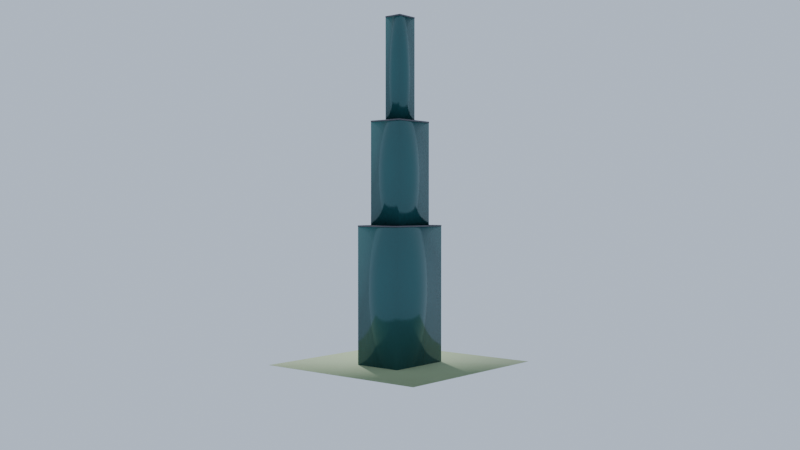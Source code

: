 # Source: skyline_step.blend  (saved by Blender 5.1.30; exported with 4.5.12 LTS)
import bpy
from mathutils import Matrix  # noqa: F401  (used for matrix-valued properties, if any)

bpy.ops.wm.read_factory_settings(use_empty=True)
scene = bpy.context.scene
scene.name = 'Scene'

# ---- materials (node trees are filled in below, after node groups)
mat_preview_ground = bpy.data.materials.new('preview_ground')
mat_skyline_glass_teal = bpy.data.materials.new('skyline_glass_teal')
mat_skyline_frame = bpy.data.materials.new('skyline_frame')

# ---- material node trees
mat_preview_ground.use_nodes = True; mat_preview_ground.node_tree.nodes.clear()
_N = mat_preview_ground.node_tree.nodes; _L = mat_preview_ground.node_tree.links
n0 = _N.new('ShaderNodeBsdfPrincipled'); n0.name = 'Principled BSDF'; n0.location = (-200, 100)
n0.inputs[0].default_value = (0.25, 0.32, 0.18, 1.0)
n0.inputs[2].default_value = 0.9
n1 = _N.new('ShaderNodeOutputMaterial'); n1.name = 'Material Output'; n1.location = (200, 100)
_L.new(n0.outputs[0], n1.inputs[0])
n1.is_active_output = True
mat_skyline_glass_teal.use_nodes = True; mat_skyline_glass_teal.node_tree.nodes.clear()
_N = mat_skyline_glass_teal.node_tree.nodes; _L = mat_skyline_glass_teal.node_tree.links
n0 = _N.new('ShaderNodeBsdfPrincipled'); n0.name = 'Principled BSDF'; n0.location = (-200, 100)
n0.inputs[0].default_value = (0.03, 0.12, 0.13, 1.0)
n0.inputs[1].default_value = 0.3
n0.inputs[2].default_value = 0.15
n1 = _N.new('ShaderNodeOutputMaterial'); n1.name = 'Material Output'; n1.location = (200, 100)
_L.new(n0.outputs[0], n1.inputs[0])
n1.is_active_output = True
mat_skyline_frame.use_nodes = True; mat_skyline_frame.node_tree.nodes.clear()
_N = mat_skyline_frame.node_tree.nodes; _L = mat_skyline_frame.node_tree.links
n0 = _N.new('ShaderNodeBsdfPrincipled'); n0.name = 'Principled BSDF'; n0.location = (-200, 100)
n0.inputs[0].default_value = (0.12, 0.12, 0.14, 1.0)
n0.inputs[1].default_value = 0.6
n1 = _N.new('ShaderNodeOutputMaterial'); n1.name = 'Material Output'; n1.location = (200, 100)
_L.new(n0.outputs[0], n1.inputs[0])
n1.is_active_output = True

# ---- world
world_world = bpy.data.worlds.new('World'); scene.world = world_world
world_world.use_nodes = True; world_world.node_tree.nodes.clear()
_N = world_world.node_tree.nodes; _L = world_world.node_tree.links
n0 = _N.new('ShaderNodeBackground'); n0.name = 'Background'; n0.location = (-200, 100)
n0.inputs[0].default_value = (0.55, 0.65, 0.8, 1.0)
n1 = _N.new('ShaderNodeOutputWorld'); n1.name = 'World Output'; n1.location = (200, 100)
_L.new(n0.outputs[0], n1.inputs[0])
n1.is_active_output = True

# ---- cameras
cam_previewcam = bpy.data.cameras.new('PreviewCam')
cam_previewcam.lens = 43.46

# ---- lights
light_previewsun = bpy.data.lights.new('PreviewSun', 'SUN')
light_previewsun.energy = 4.0

# ---- meshes
me_previewground = bpy.data.meshes.new('PreviewGround')
me_previewground.from_pydata([(-40.0, -40.0, -0.05), (-40.0, -40.0, 0.0), (-40.0, 40.0, -0.05), (-40.0, 40.0, 0.0), (40.0, -40.0, -0.05), (40.0, -40.0, 0.0), (40.0, 40.0, -0.05), (40.0, 40.0, 0.0)], [], [(0, 1, 3, 2), (4, 6, 7, 5), (0, 4, 5, 1), (2, 3, 7, 6), (0, 2, 6, 4), (1, 5, 7, 3)])
me_previewground.polygons.foreach_set('use_smooth', [True] * 6)
_uv = me_previewground.uv_layers.new(name='UVMap')
_uv.uv.foreach_set('vector', [-40.0, -0.05, -40.0, 0.0, 40.0, 0.0, 40.0, -0.05, -40.0, -0.05, 40.0, -0.05, 40.0, 0.0, -40.0, 0.0, -40.0, -0.05, 40.0, -0.05, 40.0, 0.0, -40.0, 0.0, -40.0, -0.05, -40.0, 0.0, 40.0, 0.0, 40.0, -0.05, -40.0, -40.0, -40.0, 40.0, 40.0, 40.0, 40.0, -40.0, -40.0, -40.0, 40.0, -40.0, 40.0, 40.0, -40.0, 40.0])
me_previewground.materials.append(mat_preview_ground)
me_previewground.update()
me_skyline_step = bpy.data.meshes.new('skyline_step')
me_skyline_step.from_pydata([(-15.0, -11.0, 0.0), (-15.0, -11.0, 60.0), (-15.0, 11.0, 0.0), (-15.0, 11.0, 60.0), (15.0, -11.0, 0.0), (15.0, -11.0, 60.0), (15.0, 11.0, 0.0), (15.0, 11.0, 60.0), (-15.06, -11.06, 59.4), (-15.06, -11.06, 60.0), (-15.06, 11.06, 59.4), (-15.06, 11.06, 60.0), (15.06, -11.06, 59.4), (15.06, -11.06, 60.0), (15.06, 11.06, 59.4), (15.06, 11.06, 60.0), (-10.0, -8.0, 60.0), (-10.0, -8.0, 105.0), (-10.0, 8.0, 60.0), (-10.0, 8.0, 105.0), (10.0, -8.0, 60.0), (10.0, -8.0, 105.0), (10.0, 8.0, 60.0), (10.0, 8.0, 105.0), (-10.06, -8.06, 104.4), (-10.06, -8.06, 105.0), (-10.06, 8.06, 104.4), (-10.06, 8.06, 105.0), (10.06, -8.06, 104.4), (10.06, -8.06, 105.0), (10.06, 8.06, 104.4), (10.06, 8.06, 105.0), (-5.0, -4.0, 105.0), (-5.0, -4.0, 150.0), (-5.0, 4.0, 105.0), (-5.0, 4.0, 150.0), (5.0, -4.0, 105.0), (5.0, -4.0, 150.0), (5.0, 4.0, 105.0), (5.0, 4.0, 150.0), (-5.06, -4.06, 149.4), (-5.06, -4.06, 150.0), (-5.06, 4.06, 149.4), (-5.06, 4.06, 150.0), (5.06, -4.06, 149.4), (5.06, -4.06, 150.0), (5.06, 4.06, 149.4), (5.06, 4.06, 150.0)], [], [(0, 1, 3, 2), (4, 6, 7, 5), (0, 4, 5, 1), (2, 3, 7, 6), (0, 2, 6, 4), (1, 5, 7, 3), (8, 9, 11, 10), (12, 14, 15, 13), (8, 12, 13, 9), (10, 11, 15, 14), (8, 10, 14, 12), (9, 13, 15, 11), (16, 17, 19, 18), (20, 22, 23, 21), (16, 20, 21, 17), (18, 19, 23, 22), (16, 18, 22, 20), (17, 21, 23, 19), (24, 25, 27, 26), (28, 30, 31, 29), (24, 28, 29, 25), (26, 27, 31, 30), (24, 26, 30, 28), (25, 29, 31, 27), (32, 33, 35, 34), (36, 38, 39, 37), (32, 36, 37, 33), (34, 35, 39, 38), (32, 34, 38, 36), (33, 37, 39, 35), (40, 41, 43, 42), (44, 46, 47, 45), (40, 44, 45, 41), (42, 43, 47, 46), (40, 42, 46, 44), (41, 45, 47, 43)])
me_skyline_step.polygons.foreach_set('use_smooth', [True] * 36)
me_skyline_step.polygons.foreach_set('material_index', [0, 0, 0, 0, 0, 0, 1, 1, 1, 1, 1, 1, 0, 0, 0, 0, 0, 0, 1, 1, 1, 1, 1, 1, 0, 0, 0, 0, 0, 0, 1, 1, 1, 1, 1, 1])
_uv = me_skyline_step.uv_layers.new(name='UVMap')
_uv.uv.foreach_set('vector', [-3.3, 0.0, -3.3, 18.0, 3.3, 18.0, 3.3, 0.0, -3.3, 0.0, 3.3, 0.0, 3.3, 18.0, -3.3, 18.0, -4.5, 0.0, 4.5, 0.0, 4.5, 18.0, -4.5, 18.0, -4.5, 0.0, -4.5, 18.0, 4.5, 18.0, 4.5, 0.0, -4.5, -3.3, -4.5, 3.3, 4.5, 3.3, 4.5, -3.3, -4.5, -3.3, 4.5, -3.3, 4.5, 3.3, -4.5, 3.3, -3.318, 17.82, -3.318, 18.0, 3.318, 18.0, 3.318, 17.82, -3.318, 17.82, 3.318, 17.82, 3.318, 18.0, -3.318, 18.0, -4.518, 17.82, 4.518, 17.82, 4.518, 18.0, -4.518, 18.0, -4.518, 17.82, -4.518, 18.0, 4.518, 18.0, 4.518, 17.82, -4.518, -3.318, -4.518, 3.318, 4.518, 3.318, 4.518, -3.318, -4.518, -3.318, 4.518, -3.318, 4.518, 3.318, -4.518, 3.318, -2.4, 18.0, -2.4, 31.5, 2.4, 31.5, 2.4, 18.0, -2.4, 18.0, 2.4, 18.0, 2.4, 31.5, -2.4, 31.5, -3.0, 18.0, 3.0, 18.0, 3.0, 31.5, -3.0, 31.5, -3.0, 18.0, -3.0, 31.5, 3.0, 31.5, 3.0, 18.0, -3.0, -2.4, -3.0, 2.4, 3.0, 2.4, 3.0, -2.4, -3.0, -2.4, 3.0, -2.4, 3.0, 2.4, -3.0, 2.4, -2.418, 31.32, -2.418, 31.5, 2.418, 31.5, 2.418, 31.32, -2.418, 31.32, 2.418, 31.32, 2.418, 31.5, -2.418, 31.5, -3.018, 31.32, 3.018, 31.32, 3.018, 31.5, -3.018, 31.5, -3.018, 31.32, -3.018, 31.5, 3.018, 31.5, 3.018, 31.32, -3.018, -2.418, -3.018, 2.418, 3.018, 2.418, 3.018, -2.418, -3.018, -2.418, 3.018, -2.418, 3.018, 2.418, -3.018, 2.418, -1.2, 31.5, -1.2, 45.0, 1.2, 45.0, 1.2, 31.5, -1.2, 31.5, 1.2, 31.5, 1.2, 45.0, -1.2, 45.0, -1.5, 31.5, 1.5, 31.5, 1.5, 45.0, -1.5, 45.0, -1.5, 31.5, -1.5, 45.0, 1.5, 45.0, 1.5, 31.5, -1.5, -1.2, -1.5, 1.2, 1.5, 1.2, 1.5, -1.2, -1.5, -1.2, 1.5, -1.2, 1.5, 1.2, -1.5, 1.2, -1.218, 44.82, -1.218, 45.0, 1.218, 45.0, 1.218, 44.82, -1.218, 44.82, 1.218, 44.82, 1.218, 45.0, -1.218, 45.0, -1.518, 44.82, 1.518, 44.82, 1.518, 45.0, -1.518, 45.0, -1.518, 44.82, -1.518, 45.0, 1.518, 45.0, 1.518, 44.82, -1.518, -1.218, -1.518, 1.218, 1.518, 1.218, 1.518, -1.218, -1.518, -1.218, 1.518, -1.218, 1.518, 1.218, -1.518, 1.218])
me_skyline_step.materials.append(mat_skyline_glass_teal)
me_skyline_step.materials.append(mat_skyline_frame)
me_skyline_step.update()

# ---- objects
ob_previewground = bpy.data.objects.new('PreviewGround', me_previewground)
ob_skyline_step = bpy.data.objects.new('skyline_step', me_skyline_step)
ob_previewcam = bpy.data.objects.new('PreviewCam', cam_previewcam)
ob_previewsun = bpy.data.objects.new('PreviewSun', light_previewsun)

# ---- transforms, parenting, visibility, modifiers, constraints
ob_previewground.location = (0.0, 0.0, 0.0)
ob_skyline_step.location = (0.0, 0.0, 0.0)
ob_previewcam.location = (320.6, 269.0, 67.5)
ob_previewcam.rotation_euler = (1.553, -1.774e-08, 2.269)
ob_previewsun.location = (0.0, 0.0, 0.0)
ob_previewsun.rotation_euler = (0.8727, 0.1745, -0.6981)

# ---- collection membership
scene.collection.objects.link(ob_previewground)
scene.collection.objects.link(ob_skyline_step)
scene.collection.objects.link(ob_previewcam)
scene.collection.objects.link(ob_previewsun)

# ---- scene / render settings (as saved in the file)
scene.camera = ob_previewcam
scene.frame_start = 1; scene.frame_end = 250; scene.frame_set(1)
scene.render.engine = 'BLENDER_EEVEE_NEXT'
scene.render.resolution_x = 1280
scene.render.resolution_y = 720
scene.render.bake_bias = 0.0
scene.render.bake_samples = 0
scene.cycles.sampling_pattern = 'TABULATED_SOBOL'
scene.eevee.use_volume_custom_range = False
bpy.context.view_layer.update()
